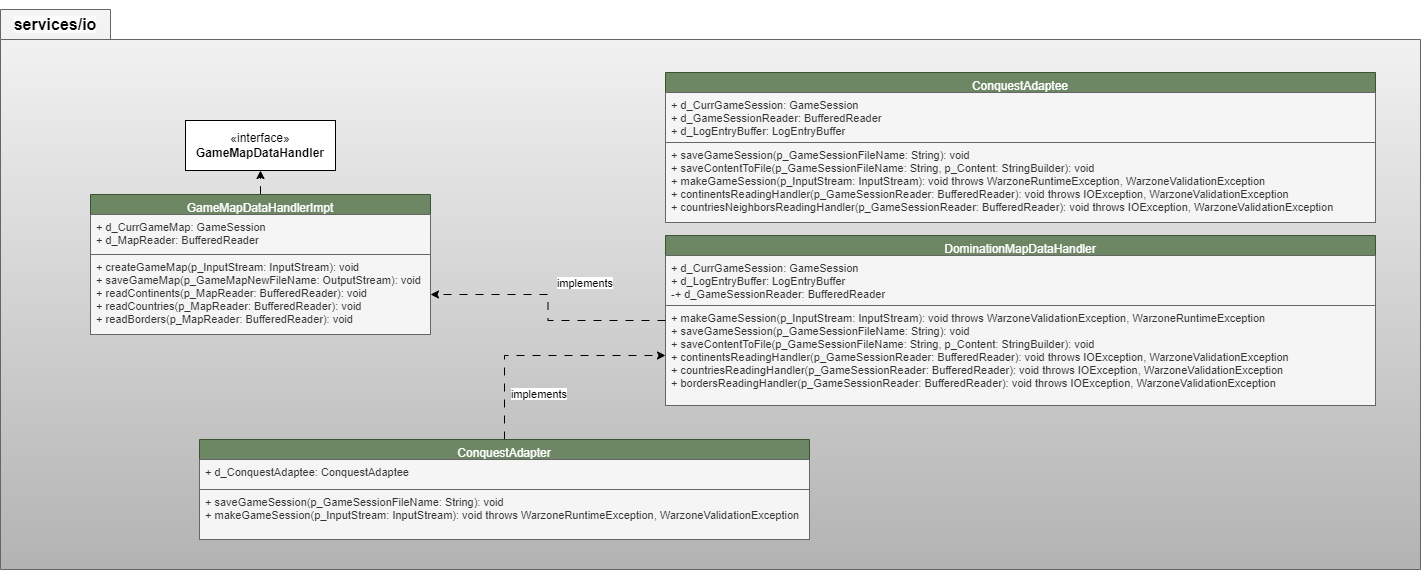

The diagram above was exported from draw.io. Its source (the exported page's mxGraphModel, read from the mxfile embedded in the PNG):
<mxGraphModel dx="2261" dy="1943" grid="1" gridSize="10" guides="1" tooltips="1" connect="1" arrows="1" fold="1" page="1" pageScale="1" pageWidth="827" pageHeight="1169" math="0" shadow="0">
  <root>
    <mxCell id="0" />
    <mxCell id="1" parent="0" />
    <mxCell id="CPnaAM-Vv6yJzYrDE-Md-1" value="&lt;br&gt;&lt;span style=&quot;color: rgb(0, 0, 0); font-family: Helvetica; font-size: 16px; font-style: normal; font-variant-ligatures: normal; font-variant-caps: normal; font-weight: 700; letter-spacing: normal; orphans: 2; text-align: center; text-indent: 0px; text-transform: none; widows: 2; word-spacing: 0px; -webkit-text-stroke-width: 0px; white-space: normal; background-color: rgb(251, 251, 251); text-decoration-thickness: initial; text-decoration-style: initial; text-decoration-color: initial; display: inline !important; float: none;&quot;&gt;services/io&lt;/span&gt;&lt;div&gt;&lt;br/&gt;&lt;/div&gt;" style="shape=folder;fontStyle=1;tabWidth=110;tabHeight=30;tabPosition=left;html=1;boundedLbl=1;labelInHeader=1;container=1;collapsible=0;recursiveResize=0;whiteSpace=wrap;fillColor=#f5f5f5;strokeColor=#666666;gradientColor=#b3b3b3;" vertex="1" parent="1">
      <mxGeometry x="-290" width="1420" height="560" as="geometry" />
    </mxCell>
    <mxCell id="CPnaAM-Vv6yJzYrDE-Md-29" value="ConquestAdaptee" style="swimlane;fontStyle=0;align=center;verticalAlign=top;childLayout=stackLayout;horizontal=1;startSize=20;horizontalStack=0;resizeParent=1;resizeLast=0;collapsible=1;marginBottom=0;rounded=0;shadow=0;strokeWidth=1;fillColor=#6d8764;strokeColor=#3A5431;fontColor=#ffffff;" vertex="1" parent="CPnaAM-Vv6yJzYrDE-Md-1">
      <mxGeometry x="665" y="63" width="710" height="150" as="geometry">
        <mxRectangle x="150" width="160" height="26" as="alternateBounds" />
      </mxGeometry>
    </mxCell>
    <mxCell id="CPnaAM-Vv6yJzYrDE-Md-30" value="+ d_CurrGameSession: GameSession&#10;+ d_GameSessionReader: BufferedReader&#10;+ d_LogEntryBuffer: LogEntryBuffer&#10;&#10;" style="text;align=left;verticalAlign=top;spacingLeft=4;spacingRight=4;overflow=hidden;rotatable=0;points=[[0,0.5],[1,0.5]];portConstraint=eastwest;fontSize=11;fillColor=#f5f5f5;fontColor=#333333;strokeColor=#666666;" vertex="1" parent="CPnaAM-Vv6yJzYrDE-Md-29">
      <mxGeometry y="20" width="710" height="50" as="geometry" />
    </mxCell>
    <mxCell id="CPnaAM-Vv6yJzYrDE-Md-31" value="" style="line;html=1;strokeWidth=1;align=left;verticalAlign=middle;spacingTop=-1;spacingLeft=3;spacingRight=3;rotatable=0;labelPosition=right;points=[];portConstraint=eastwest;" vertex="1" parent="CPnaAM-Vv6yJzYrDE-Md-29">
      <mxGeometry y="70" width="710" as="geometry" />
    </mxCell>
    <mxCell id="CPnaAM-Vv6yJzYrDE-Md-32" value="+ saveGameSession(p_GameSessionFileName: String): void&#10;+ saveContentToFile(p_GameSessionFileName: String, p_Content: StringBuilder): void&#10;+ makeGameSession(p_InputStream: InputStream): void throws WarzoneRuntimeException, WarzoneValidationException&#10;+ continentsReadingHandler(p_GameSessionReader: BufferedReader): void throws IOException, WarzoneValidationException&#10;+ countriesNeighborsReadingHandler(p_GameSessionReader: BufferedReader): void throws IOException, WarzoneValidationException&#10;" style="text;align=left;verticalAlign=top;spacingLeft=4;spacingRight=4;overflow=hidden;rotatable=0;points=[[0,0.5],[1,0.5]];portConstraint=eastwest;fontSize=11;fillColor=#f5f5f5;fontColor=#333333;strokeColor=#666666;" vertex="1" parent="CPnaAM-Vv6yJzYrDE-Md-29">
      <mxGeometry y="70" width="710" height="80" as="geometry" />
    </mxCell>
    <mxCell id="CPnaAM-Vv6yJzYrDE-Md-33" value="DominationMapDataHandler" style="swimlane;fontStyle=0;align=center;verticalAlign=top;childLayout=stackLayout;horizontal=1;startSize=20;horizontalStack=0;resizeParent=1;resizeLast=0;collapsible=1;marginBottom=0;rounded=0;shadow=0;strokeWidth=1;fillColor=#6d8764;strokeColor=#3A5431;fontColor=#ffffff;" vertex="1" parent="CPnaAM-Vv6yJzYrDE-Md-1">
      <mxGeometry x="665" y="226" width="710" height="170" as="geometry">
        <mxRectangle x="150" width="160" height="26" as="alternateBounds" />
      </mxGeometry>
    </mxCell>
    <mxCell id="CPnaAM-Vv6yJzYrDE-Md-34" value="+ d_CurrGameSession: GameSession&#10;+ d_LogEntryBuffer: LogEntryBuffer&#10;-+ d_GameSessionReader: BufferedReader&#10;" style="text;align=left;verticalAlign=top;spacingLeft=4;spacingRight=4;overflow=hidden;rotatable=0;points=[[0,0.5],[1,0.5]];portConstraint=eastwest;fontSize=11;fillColor=#f5f5f5;fontColor=#333333;strokeColor=#666666;" vertex="1" parent="CPnaAM-Vv6yJzYrDE-Md-33">
      <mxGeometry y="20" width="710" height="50" as="geometry" />
    </mxCell>
    <mxCell id="CPnaAM-Vv6yJzYrDE-Md-35" value="" style="line;html=1;strokeWidth=1;align=left;verticalAlign=middle;spacingTop=-1;spacingLeft=3;spacingRight=3;rotatable=0;labelPosition=right;points=[];portConstraint=eastwest;" vertex="1" parent="CPnaAM-Vv6yJzYrDE-Md-33">
      <mxGeometry y="70" width="710" as="geometry" />
    </mxCell>
    <mxCell id="CPnaAM-Vv6yJzYrDE-Md-36" value="+ makeGameSession(p_InputStream: InputStream): void throws WarzoneValidationException, WarzoneRuntimeException&#10;+ saveGameSession(p_GameSessionFileName: String): void&#10;+ saveContentToFile(p_GameSessionFileName: String, p_Content: StringBuilder): void&#10;+ continentsReadingHandler(p_GameSessionReader: BufferedReader): void throws IOException, WarzoneValidationException&#10;+ countriesReadingHandler(p_GameSessionReader: BufferedReader): void throws IOException, WarzoneValidationException&#10;+ bordersReadingHandler(p_GameSessionReader: BufferedReader): void throws IOException, WarzoneValidationException&#10;" style="text;align=left;verticalAlign=top;spacingLeft=4;spacingRight=4;overflow=hidden;rotatable=0;points=[[0,0.5],[1,0.5]];portConstraint=eastwest;fontSize=11;fillColor=#f5f5f5;fontColor=#333333;strokeColor=#666666;" vertex="1" parent="CPnaAM-Vv6yJzYrDE-Md-33">
      <mxGeometry y="70" width="710" height="100" as="geometry" />
    </mxCell>
    <mxCell id="AuQD9OAZ2AlAVLRWdPoi-7" style="edgeStyle=orthogonalEdgeStyle;rounded=0;orthogonalLoop=1;jettySize=auto;html=1;dashed=1;dashPattern=8 8;strokeColor=default;align=center;verticalAlign=middle;fontFamily=Helvetica;fontSize=11;fontColor=default;labelBackgroundColor=default;endArrow=classic;" edge="1" parent="CPnaAM-Vv6yJzYrDE-Md-1" source="AuQD9OAZ2AlAVLRWdPoi-3" target="CPnaAM-Vv6yJzYrDE-Md-36">
      <mxGeometry relative="1" as="geometry" />
    </mxCell>
    <mxCell id="AuQD9OAZ2AlAVLRWdPoi-3" value="ConquestAdapter" style="swimlane;fontStyle=0;align=center;verticalAlign=top;childLayout=stackLayout;horizontal=1;startSize=20;horizontalStack=0;resizeParent=1;resizeLast=0;collapsible=1;marginBottom=0;rounded=0;shadow=0;strokeWidth=1;fillColor=#6d8764;strokeColor=#3A5431;fontColor=#ffffff;" vertex="1" parent="CPnaAM-Vv6yJzYrDE-Md-1">
      <mxGeometry x="199" y="430" width="610" height="100" as="geometry">
        <mxRectangle x="150" width="160" height="26" as="alternateBounds" />
      </mxGeometry>
    </mxCell>
    <mxCell id="AuQD9OAZ2AlAVLRWdPoi-4" value="+ d_ConquestAdaptee: ConquestAdaptee&#10;" style="text;align=left;verticalAlign=top;spacingLeft=4;spacingRight=4;overflow=hidden;rotatable=0;points=[[0,0.5],[1,0.5]];portConstraint=eastwest;fontSize=11;fillColor=#f5f5f5;fontColor=#333333;strokeColor=#666666;" vertex="1" parent="AuQD9OAZ2AlAVLRWdPoi-3">
      <mxGeometry y="20" width="610" height="30" as="geometry" />
    </mxCell>
    <mxCell id="AuQD9OAZ2AlAVLRWdPoi-5" value="" style="line;html=1;strokeWidth=1;align=left;verticalAlign=middle;spacingTop=-1;spacingLeft=3;spacingRight=3;rotatable=0;labelPosition=right;points=[];portConstraint=eastwest;" vertex="1" parent="AuQD9OAZ2AlAVLRWdPoi-3">
      <mxGeometry y="50" width="610" as="geometry" />
    </mxCell>
    <mxCell id="AuQD9OAZ2AlAVLRWdPoi-6" value="+ saveGameSession(p_GameSessionFileName: String): void&#10;+ makeGameSession(p_InputStream: InputStream): void throws WarzoneRuntimeException, WarzoneValidationException&#10;" style="text;align=left;verticalAlign=top;spacingLeft=4;spacingRight=4;overflow=hidden;rotatable=0;points=[[0,0.5],[1,0.5]];portConstraint=eastwest;fontSize=11;fillColor=#f5f5f5;fontColor=#333333;strokeColor=#666666;" vertex="1" parent="AuQD9OAZ2AlAVLRWdPoi-3">
      <mxGeometry y="50" width="610" height="50" as="geometry" />
    </mxCell>
    <mxCell id="_EF24fiuBKRDQFz_06kr-1" value="&#10;&lt;span style=&quot;color: rgb(0, 0, 0); font-family: Helvetica; font-size: 11px; font-style: normal; font-variant-ligatures: normal; font-variant-caps: normal; font-weight: 400; letter-spacing: normal; orphans: 2; text-align: center; text-indent: 0px; text-transform: none; widows: 2; word-spacing: 0px; -webkit-text-stroke-width: 0px; white-space: normal; background-color: rgb(255, 255, 255); text-decoration-thickness: initial; text-decoration-style: initial; text-decoration-color: initial; display: inline !important; float: none;&quot;&gt;implements&lt;/span&gt;&#10;&#10;" style="text;html=1;align=center;verticalAlign=middle;whiteSpace=wrap;rounded=0;" vertex="1" parent="CPnaAM-Vv6yJzYrDE-Md-1">
      <mxGeometry x="555" y="266" width="60" height="30" as="geometry" />
    </mxCell>
    <mxCell id="_EF24fiuBKRDQFz_06kr-2" value="&lt;font style=&quot;font-size: 11px; background-color: rgb(255, 255, 255);&quot;&gt;implements&lt;/font&gt;" style="text;html=1;align=center;verticalAlign=middle;whiteSpace=wrap;rounded=0;" vertex="1" parent="CPnaAM-Vv6yJzYrDE-Md-1">
      <mxGeometry x="509" y="370" width="60" height="30" as="geometry" />
    </mxCell>
    <mxCell id="CPnaAM-Vv6yJzYrDE-Md-24" value="«interface»&lt;br&gt;&lt;b&gt;GameMapDataHandler&lt;/b&gt;" style="html=1;whiteSpace=wrap;" vertex="1" parent="1">
      <mxGeometry x="-105" y="111" width="150" height="50" as="geometry" />
    </mxCell>
    <mxCell id="AuQD9OAZ2AlAVLRWdPoi-1" style="edgeStyle=orthogonalEdgeStyle;rounded=0;orthogonalLoop=1;jettySize=auto;html=1;dashed=1;dashPattern=8 8;strokeColor=default;align=center;verticalAlign=middle;fontFamily=Helvetica;fontSize=11;fontColor=default;labelBackgroundColor=default;endArrow=classic;" edge="1" parent="1" source="CPnaAM-Vv6yJzYrDE-Md-25" target="CPnaAM-Vv6yJzYrDE-Md-24">
      <mxGeometry relative="1" as="geometry" />
    </mxCell>
    <mxCell id="CPnaAM-Vv6yJzYrDE-Md-25" value="GameMapDataHandlerImpt" style="swimlane;fontStyle=0;align=center;verticalAlign=top;childLayout=stackLayout;horizontal=1;startSize=20;horizontalStack=0;resizeParent=1;resizeLast=0;collapsible=1;marginBottom=0;rounded=0;shadow=0;strokeWidth=1;fillColor=#6d8764;strokeColor=#3A5431;fontColor=#ffffff;" vertex="1" parent="1">
      <mxGeometry x="-200" y="185" width="340" height="140" as="geometry">
        <mxRectangle x="150" width="160" height="26" as="alternateBounds" />
      </mxGeometry>
    </mxCell>
    <mxCell id="CPnaAM-Vv6yJzYrDE-Md-26" value="+ d_CurrGameMap: GameSession&#10;+ d_MapReader: BufferedReader&#10;" style="text;align=left;verticalAlign=top;spacingLeft=4;spacingRight=4;overflow=hidden;rotatable=0;points=[[0,0.5],[1,0.5]];portConstraint=eastwest;fontSize=11;fillColor=#f5f5f5;fontColor=#333333;strokeColor=#666666;" vertex="1" parent="CPnaAM-Vv6yJzYrDE-Md-25">
      <mxGeometry y="20" width="340" height="40" as="geometry" />
    </mxCell>
    <mxCell id="CPnaAM-Vv6yJzYrDE-Md-27" value="" style="line;html=1;strokeWidth=1;align=left;verticalAlign=middle;spacingTop=-1;spacingLeft=3;spacingRight=3;rotatable=0;labelPosition=right;points=[];portConstraint=eastwest;" vertex="1" parent="CPnaAM-Vv6yJzYrDE-Md-25">
      <mxGeometry y="60" width="340" as="geometry" />
    </mxCell>
    <mxCell id="CPnaAM-Vv6yJzYrDE-Md-28" value="+ createGameMap(p_InputStream: InputStream): void&#10;+ saveGameMap(p_GameMapNewFileName: OutputStream): void&#10;+ readContinents(p_MapReader: BufferedReader): void&#10;+ readCountries(p_MapReader: BufferedReader): void&#10;+ readBorders(p_MapReader: BufferedReader): void&#10;" style="text;align=left;verticalAlign=top;spacingLeft=4;spacingRight=4;overflow=hidden;rotatable=0;points=[[0,0.5],[1,0.5]];portConstraint=eastwest;fontSize=11;fillColor=#f5f5f5;fontColor=#333333;strokeColor=#666666;" vertex="1" parent="CPnaAM-Vv6yJzYrDE-Md-25">
      <mxGeometry y="60" width="340" height="80" as="geometry" />
    </mxCell>
    <mxCell id="AuQD9OAZ2AlAVLRWdPoi-2" style="edgeStyle=orthogonalEdgeStyle;rounded=0;orthogonalLoop=1;jettySize=auto;html=1;dashed=1;dashPattern=8 8;strokeColor=default;align=center;verticalAlign=middle;fontFamily=Helvetica;fontSize=11;fontColor=default;labelBackgroundColor=default;endArrow=classic;" edge="1" parent="1" source="CPnaAM-Vv6yJzYrDE-Md-33" target="CPnaAM-Vv6yJzYrDE-Md-28">
      <mxGeometry relative="1" as="geometry" />
    </mxCell>
  </root>
</mxGraphModel>